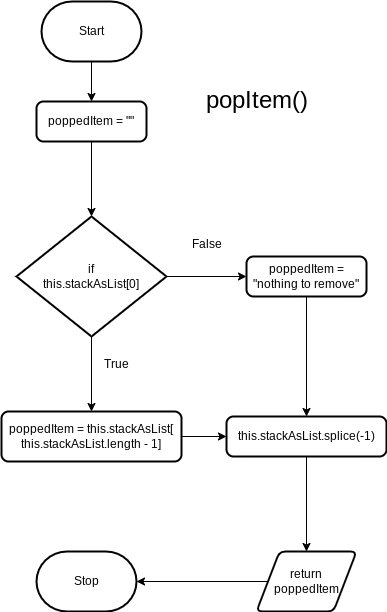

The diagram above was exported from draw.io. Its source (the exported page's mxGraphModel, read from the mxfile embedded in the PNG):
<mxGraphModel dx="912" dy="594" grid="1" gridSize="10" guides="1" tooltips="1" connect="1" arrows="1" fold="1" page="1" pageScale="1" pageWidth="827" pageHeight="1169" math="0" shadow="0">
  <root>
    <mxCell id="0" />
    <mxCell id="1" parent="0" />
    <mxCell id="2" style="edgeStyle=none;html=1;entryX=0.5;entryY=0;entryDx=0;entryDy=0;" parent="1" source="3" target="6" edge="1">
      <mxGeometry relative="1" as="geometry">
        <Array as="points" />
      </mxGeometry>
    </mxCell>
    <mxCell id="3" value="Start" style="strokeWidth=2;html=1;shape=mxgraph.flowchart.terminator;whiteSpace=wrap;" parent="1" vertex="1">
      <mxGeometry x="180" y="210" width="100" height="60" as="geometry" />
    </mxCell>
    <mxCell id="4" value="Stop" style="strokeWidth=2;html=1;shape=mxgraph.flowchart.terminator;whiteSpace=wrap;" parent="1" vertex="1">
      <mxGeometry x="175" y="760" width="100" height="60" as="geometry" />
    </mxCell>
    <mxCell id="5" style="edgeStyle=none;html=1;entryX=0.5;entryY=0;entryDx=0;entryDy=0;entryPerimeter=0;" parent="1" source="6" target="9" edge="1">
      <mxGeometry relative="1" as="geometry" />
    </mxCell>
    <mxCell id="6" value="&lt;div&gt;poppedItem = &quot;&quot;&lt;/div&gt;" style="rounded=1;whiteSpace=wrap;html=1;absoluteArcSize=1;arcSize=14;strokeWidth=2;" parent="1" vertex="1">
      <mxGeometry x="175" y="310" width="110" height="40" as="geometry" />
    </mxCell>
    <mxCell id="7" style="edgeStyle=none;html=1;fontSize=24;" parent="1" source="9" target="12" edge="1">
      <mxGeometry relative="1" as="geometry" />
    </mxCell>
    <mxCell id="8" style="edgeStyle=none;html=1;entryX=0;entryY=0.5;entryDx=0;entryDy=0;fontSize=24;" parent="1" source="9" target="14" edge="1">
      <mxGeometry relative="1" as="geometry" />
    </mxCell>
    <mxCell id="9" value="if &lt;br&gt;this.stackAsList[0]" style="strokeWidth=2;html=1;shape=mxgraph.flowchart.decision;whiteSpace=wrap;" parent="1" vertex="1">
      <mxGeometry x="155" y="425" width="150" height="120" as="geometry" />
    </mxCell>
    <mxCell id="10" value="&lt;font style=&quot;font-size: 24px;&quot;&gt;popItem()&lt;/font&gt;" style="text;html=1;align=center;verticalAlign=middle;resizable=0;points=[];autosize=1;strokeColor=none;fillColor=none;" parent="1" vertex="1">
      <mxGeometry x="330" y="290" width="130" height="40" as="geometry" />
    </mxCell>
    <mxCell id="11" style="edgeStyle=none;html=1;entryX=0;entryY=0.5;entryDx=0;entryDy=0;fontSize=24;" parent="1" source="12" target="16" edge="1">
      <mxGeometry relative="1" as="geometry" />
    </mxCell>
    <mxCell id="12" value="&lt;div&gt;poppedItem = this.stackAsList[&lt;/div&gt;&lt;div&gt;this.stackAsList.length - 1]&lt;/div&gt;" style="rounded=1;whiteSpace=wrap;html=1;absoluteArcSize=1;arcSize=14;strokeWidth=2;" parent="1" vertex="1">
      <mxGeometry x="140" y="620" width="180" height="50" as="geometry" />
    </mxCell>
    <mxCell id="13" style="edgeStyle=none;html=1;fontSize=24;" parent="1" source="14" target="16" edge="1">
      <mxGeometry relative="1" as="geometry" />
    </mxCell>
    <mxCell id="14" value="&lt;div&gt;poppedItem = &quot;nothing to remove&quot;&lt;/div&gt;" style="rounded=1;whiteSpace=wrap;html=1;absoluteArcSize=1;arcSize=14;strokeWidth=2;" parent="1" vertex="1">
      <mxGeometry x="385" y="465" width="120" height="40" as="geometry" />
    </mxCell>
    <mxCell id="15" style="edgeStyle=none;html=1;entryX=0.5;entryY=0;entryDx=0;entryDy=0;" parent="1" source="16" target="20" edge="1">
      <mxGeometry relative="1" as="geometry" />
    </mxCell>
    <mxCell id="16" value="&lt;div&gt;this.stackAsList.splice(-1)&lt;/div&gt;" style="rounded=1;whiteSpace=wrap;html=1;absoluteArcSize=1;arcSize=14;strokeWidth=2;" parent="1" vertex="1">
      <mxGeometry x="365" y="625" width="160" height="40" as="geometry" />
    </mxCell>
    <mxCell id="17" value="&lt;font style=&quot;font-size: 12px;&quot;&gt;True&lt;/font&gt;" style="text;html=1;align=center;verticalAlign=middle;resizable=0;points=[];autosize=1;strokeColor=none;fillColor=none;fontSize=24;" parent="1" vertex="1">
      <mxGeometry x="230" y="550" width="50" height="40" as="geometry" />
    </mxCell>
    <mxCell id="18" value="&lt;font style=&quot;font-size: 12px;&quot;&gt;False&lt;/font&gt;" style="text;html=1;align=center;verticalAlign=middle;resizable=0;points=[];autosize=1;strokeColor=none;fillColor=none;fontSize=24;" parent="1" vertex="1">
      <mxGeometry x="320" y="430" width="50" height="40" as="geometry" />
    </mxCell>
    <mxCell id="19" style="edgeStyle=none;html=1;entryX=1;entryY=0.5;entryDx=0;entryDy=0;entryPerimeter=0;" parent="1" source="20" target="4" edge="1">
      <mxGeometry relative="1" as="geometry" />
    </mxCell>
    <mxCell id="20" value="return&lt;br&gt;poppedItem" style="shape=parallelogram;html=1;strokeWidth=2;perimeter=parallelogramPerimeter;whiteSpace=wrap;rounded=1;arcSize=12;size=0.23;" parent="1" vertex="1">
      <mxGeometry x="395" y="760" width="100" height="60" as="geometry" />
    </mxCell>
  </root>
</mxGraphModel>